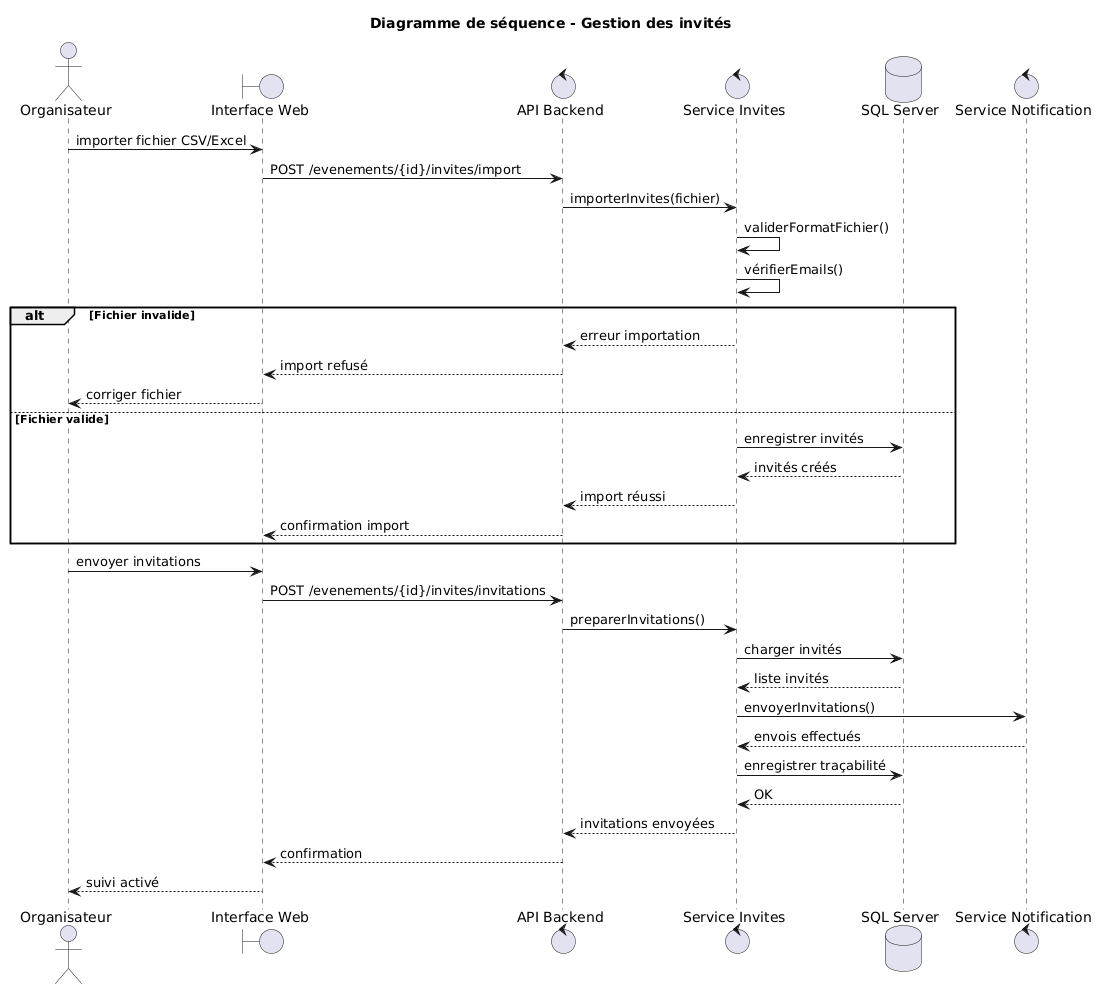

The diagram above was rendered by PlantUML. Its source (embedded in the PNG):
@startuml
title Diagramme de séquence - Gestion des invités

actor Organisateur
boundary "Interface Web" as IHM
control "API Backend" as API
control "Service Invites" as GuestService
database "SQL Server" as DB
control "Service Notification" as Notif

Organisateur -> IHM : importer fichier CSV/Excel
IHM -> API : POST /evenements/{id}/invites/import
API -> GuestService : importerInvites(fichier)
GuestService -> GuestService : validerFormatFichier()
GuestService -> GuestService : vérifierEmails()

alt Fichier invalide
    GuestService --> API : erreur importation
    API --> IHM : import refusé
    IHM --> Organisateur : corriger fichier
else Fichier valide
    GuestService -> DB : enregistrer invités
    DB --> GuestService : invités créés
    GuestService --> API : import réussi
    API --> IHM : confirmation import
end

Organisateur -> IHM : envoyer invitations
IHM -> API : POST /evenements/{id}/invites/invitations
API -> GuestService : preparerInvitations()
GuestService -> DB : charger invités
DB --> GuestService : liste invités
GuestService -> Notif : envoyerInvitations()
Notif --> GuestService : envois effectués
GuestService -> DB : enregistrer traçabilité
DB --> GuestService : OK
GuestService --> API : invitations envoyées
API --> IHM : confirmation
IHM --> Organisateur : suivi activé
@enduml